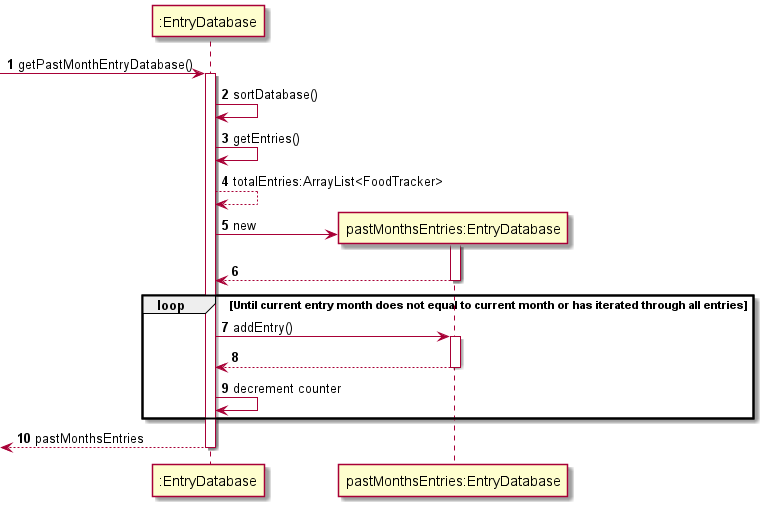

The diagram above was rendered by PlantUML. Its source (embedded in the PNG):
@startuml
'https://plantuml.com/sequence-diagram

autonumber

-> ":EntryDatabase": getPastMonthEntryDatabase()
activate ":EntryDatabase"

":EntryDatabase" -> ":EntryDatabase": sortDatabase()

":EntryDatabase" -> ":EntryDatabase": getEntries()
":EntryDatabase" --> ":EntryDatabase": totalEntries:ArrayList<FoodTracker>

create "pastMonthsEntries:EntryDatabase"
":EntryDatabase" -> "pastMonthsEntries:EntryDatabase": new
activate "pastMonthsEntries:EntryDatabase"
return

loop Until current entry month does not equal to current month or has iterated through all entries

    ":EntryDatabase" -> "pastMonthsEntries:EntryDatabase": addEntry()
    activate "pastMonthsEntries:EntryDatabase"
    return

    ":EntryDatabase" -> ":EntryDatabase": decrement counter

end

return pastMonthsEntries
@enduml